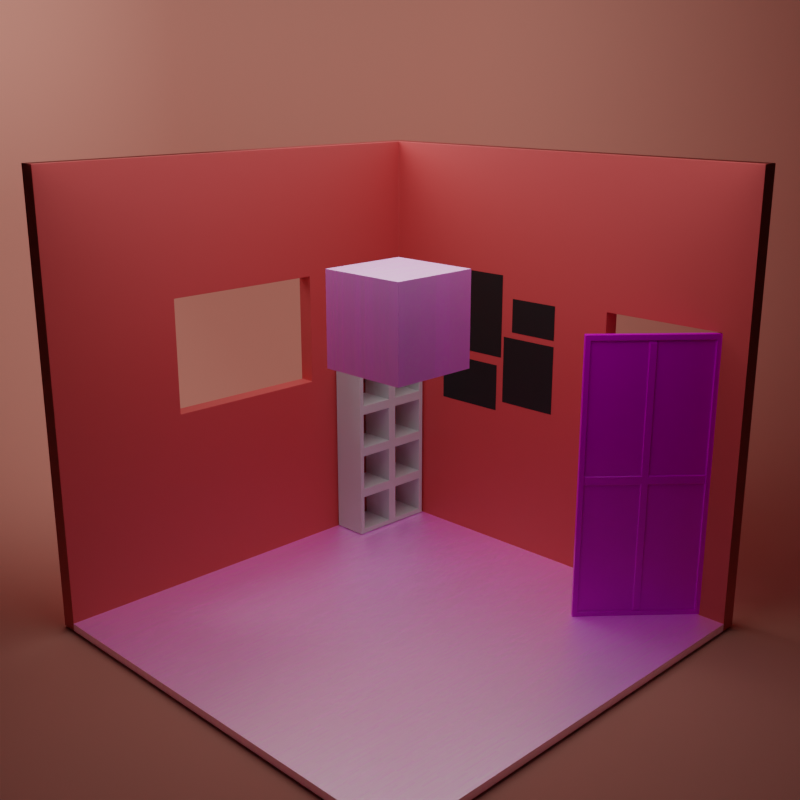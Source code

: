 # Source: quantum_room2.blend  (saved by Blender 4.5.87; exported with 4.5.12 LTS)
import bpy
from mathutils import Matrix  # noqa: F401  (used for matrix-valued properties, if any)

bpy.ops.wm.read_factory_settings(use_empty=True)
scene = bpy.context.scene
scene.name = 'Empty'

# ---- collections
col_main_scene = bpy.data.collections.new('main scene'); scene.collection.children.link(col_main_scene)
col_quantum_room = bpy.data.collections.new('quantum room'); scene.collection.children.link(col_quantum_room)
col_lca = bpy.data.collections.new('LCA'); scene.collection.children.link(col_lca)

# ---- images (referenced by path relative to the original .blend; pixels are not part of the script)
import os
ASSET_DIR = os.environ.get("B2B_ASSET_DIR", "")  # directory of the original .blend (textures are referenced by path, not embedded)
HERE = os.path.dirname(os.path.abspath(__file__))  # packed textures are extracted next to this script under _unpacked/

def load_image(name, relpath, width, height, colorspace="sRGB"):
    """Load a texture the original file referenced (path relative to the .blend, or extracted next to this script)."""
    p = next((c for c in (os.path.join(HERE, relpath), os.path.join(ASSET_DIR, relpath)) if relpath and os.path.exists(c)), "")
    if p:
        img = bpy.data.images.load(p, check_existing=True)
        img.name = name
    else:  # same state as the original file: an image datablock whose file is absent (Cycles renders it pink)
        img = bpy.data.images.new(name, width, height)
        img.source = "FILE"
        img.filepath = "//" + (relpath or name)
    img.colorspace_settings.name = colorspace
    return img
img_uv_grid_helper_001 = load_image('uv grid helper.001', '', 4096, 4096, 'sRGB')
img_texturesettwo = load_image('TextureSetTwo', 'TextureSetTwo.hdr', 1024, 1024, 'Linear Rec.709')

# ---- materials (node trees are filled in below, after node groups)
mat_backlight = bpy.data.materials.new('backlight')
mat_woodoor = bpy.data.materials.new('woodoor')
mat_material_001 = bpy.data.materials.new('Material.001')
mat_material = bpy.data.materials.new('Material')
mat_wood = bpy.data.materials.new('wood')

# ---- node groups
ng_auto_smooth = bpy.data.node_groups.new('Auto Smooth', 'GeometryNodeTree')
_s = ng_auto_smooth.interface.new_socket(name='Geometry', in_out='OUTPUT', socket_type='NodeSocketGeometry')
_s = ng_auto_smooth.interface.new_socket(name='Geometry', in_out='INPUT', socket_type='NodeSocketGeometry')
_s = ng_auto_smooth.interface.new_socket(name='Angle', in_out='INPUT', socket_type='NodeSocketFloat')
_s.subtype = 'ANGLE'
_s.min_value = 0.0
_s.max_value = 3.142
ng_auto_smooth.is_modifier = True
_N = ng_auto_smooth.nodes; _L = ng_auto_smooth.links
n0 = _N.new('NodeGroupOutput'); n0.name = 'Group Output'; n0.location = (480, -100)
n1 = _N.new('NodeGroupInput'); n1.name = 'Group Input'; n1.location = (-420, -300)
n2 = _N.new('NodeGroupInput'); n2.name = 'Group Input.001'; n2.location = (-60, -100)
n3 = _N.new('GeometryNodeSetShadeSmooth'); n3.name = 'Set Shade Smooth'; n3.location = (120, -100)
n3.domain = 'EDGE'
n4 = _N.new('GeometryNodeSetShadeSmooth'); n4.name = 'Set Shade Smooth.001'; n4.location = (300, -100)
n5 = _N.new('GeometryNodeInputMeshEdgeAngle'); n5.name = 'Edge Angle'; n5.location = (-420, -220)
n6 = _N.new('GeometryNodeInputEdgeSmooth'); n6.name = 'Is Edge Smooth'; n6.location = (-60, -160)
n7 = _N.new('GeometryNodeInputShadeSmooth'); n7.name = 'Is Face Smooth'; n7.location = (-240, -340)
n8 = _N.new('FunctionNodeBooleanMath'); n8.name = 'Boolean Math'; n8.location = (-60, -220)
n9 = _N.new('FunctionNodeCompare'); n9.name = 'Compare'; n9.location = (-240, -180)
n9.operation = 'LESS_EQUAL'
_L.new(n5.outputs[0], n9.inputs[0])
_L.new(n4.outputs[0], n0.inputs[0])
_L.new(n1.outputs[1], n9.inputs[1])
_L.new(n9.outputs[0], n8.inputs[0])
_L.new(n7.outputs[0], n8.inputs[1])
_L.new(n2.outputs[0], n3.inputs[0])
_L.new(n6.outputs[0], n3.inputs[1])
_L.new(n3.outputs[0], n4.inputs[0])
_L.new(n8.outputs[0], n3.inputs[2])
n0.is_active_output = True

# ---- material node trees
mat_backlight.use_nodes = True; mat_backlight.node_tree.nodes.clear()
_N = mat_backlight.node_tree.nodes; _L = mat_backlight.node_tree.links
n0 = _N.new('ShaderNodeBsdfPrincipled'); n0.name = 'Principled BSDF'; n0.location = (10, 300)
n0.inputs[0].default_value = (0.8037, 0.3248, 0.2549, 1.0)
n0.inputs[2].default_value = 1.0
n0.inputs[3].default_value = 1.45
n1 = _N.new('ShaderNodeOutputMaterial'); n1.name = 'Material Output'; n1.location = (300, 300)
_L.new(n0.outputs[0], n1.inputs[0])
n1.is_active_output = True
mat_woodoor.use_nodes = True; mat_woodoor.node_tree.nodes.clear()
_N = mat_woodoor.node_tree.nodes; _L = mat_woodoor.node_tree.links
n0 = _N.new('ShaderNodeTexCoord'); n0.name = 'Texture Coordinate.001'; n0.location = (-292, -316)
n1 = _N.new('ShaderNodeTexCoord'); n1.name = 'Texture Coordinate.002'; n1.location = (-292, -316)
n2 = _N.new('ShaderNodeTexNoise'); n2.name = 'Noise Texture'; n2.location = (193, -117)
n2.inputs[2].default_value = 41.2
n2.inputs[4].default_value = 1.0
n2.inputs[5].default_value = 4.1
n2.inputs[8].default_value = 2.3
n3 = _N.new('ShaderNodeTexNoise'); n3.name = 'Noise Texture.001'; n3.location = (186, -388)
n3.width = 146
n3.inputs[2].default_value = 11.8
n4 = _N.new('ShaderNodeTexVoronoi'); n4.name = 'Voronoi Texture'; n4.location = (412, -381)
n4.inputs[2].default_value = 8.5
n5 = _N.new('ShaderNodeValToRGB'); n5.name = 'Color Ramp.001'; n5.location = (411, -81)
while len(n5.color_ramp.elements) > 1: n5.color_ramp.elements.remove(n5.color_ramp.elements[-1])
n5.color_ramp.elements[0].position = 0.6058; n5.color_ramp.elements[0].color = (1.0, 1.0, 1.0, 1.0)
_e = n5.color_ramp.elements.new(0.6598); _e.color = (0.0, 0.0, 0.0, 1.0)
n6 = _N.new('ShaderNodeValToRGB'); n6.name = 'Color Ramp.002'; n6.location = (632, -393)
while len(n6.color_ramp.elements) > 1: n6.color_ramp.elements.remove(n6.color_ramp.elements[-1])
n6.color_ramp.elements[0].position = 0.556; n6.color_ramp.elements[0].color = (0.0, 0.0, 0.0, 1.0)
_e = n6.color_ramp.elements.new(0.5726); _e.color = (1.0, 1.0, 1.0, 1.0)
n7 = _N.new('ShaderNodeOutputMaterial'); n7.name = 'Material Output'; n7.location = (2533, -289)
n8 = _N.new('ShaderNodeMix'); n8.name = 'Mix.002'; n8.location = (1386, -298)
n8.data_type = 'RGBA'
n8.inputs[6].default_value = (0.05088, 0.00976, 0.0, 1.0)
n9 = _N.new('ShaderNodeMix'); n9.name = 'Mix.001'; n9.location = (935, -193)
n9.data_type = 'RGBA'
n9.inputs[7].default_value = (1.0, 1.0, 1.0, 1.0)
n10 = _N.new('ShaderNodeMix'); n10.name = 'Mix.003'; n10.location = (1386, -298)
n10.data_type = 'RGBA'
n10.inputs[6].default_value = (0.05088, 0.00976, 0.0, 1.0)
n11 = _N.new('ShaderNodeValToRGB'); n11.name = 'Color Ramp.004'; n11.location = (1626, -402)
while len(n11.color_ramp.elements) > 1: n11.color_ramp.elements.remove(n11.color_ramp.elements[-1])
n11.color_ramp.elements[0].position = 0.0; n11.color_ramp.elements[0].color = (0.07167, 0.07167, 0.07167, 1.0)
_e = n11.color_ramp.elements.new(1.0); _e.color = (1.0, 1.0, 1.0, 1.0)
n12 = _N.new('ShaderNodeMapping'); n12.name = 'Mapping.001'; n12.location = (-40, -332)
n12.inputs[3].default_value = (1.0, 10.0, 1.0)
n13 = _N.new('ShaderNodeBsdfPrincipled'); n13.name = 'Principled BSDF'; n13.location = (2048, -243)
n13.inputs[3].default_value = 1.45
n14 = _N.new('ShaderNodeTexNoise'); n14.name = 'Noise Texture.002'; n14.location = (242, -710)
n14.inputs[2].default_value = 64.4
n14.inputs[3].default_value = 15.0
n14.inputs[4].default_value = 0.8244
n14.inputs[5].default_value = 0.5
n14.inputs[8].default_value = 3.9
n15 = _N.new('ShaderNodeValToRGB'); n15.name = 'Color Ramp.003'; n15.location = (839, -738)
n15.color_ramp.interpolation = 'B_SPLINE'
while len(n15.color_ramp.elements) > 1: n15.color_ramp.elements.remove(n15.color_ramp.elements[-1])
n15.color_ramp.elements[0].position = 0.0; n15.color_ramp.elements[0].color = (0.0, 0.0, 0.0, 1.0)
_e = n15.color_ramp.elements.new(0.4191); _e.color = (0.2173, 0.05886, 0.0164, 1.0)
_e = n15.color_ramp.elements.new(0.8465); _e.color = (0.4222, 0.2937, 0.1711, 1.0)
_e = n15.color_ramp.elements.new(0.9461); _e.color = (0.874, 0.5868, 0.3812, 1.0)
n16 = _N.new('ShaderNodeTexImage'); n16.name = 'Image Texture'; n16.location = (1141, 11)
n16.image = img_uv_grid_helper_001
n17 = _N.new('ShaderNodeTexImage'); n17.name = 'Image Texture.002'; n17.location = (1496, 63)
n17.image = img_texturesettwo
_L.new(n1.outputs[0], n12.inputs[0])
_L.new(n12.outputs[0], n2.inputs[0])
_L.new(n12.outputs[0], n3.inputs[0])
_L.new(n2.outputs[0], n5.inputs[0])
_L.new(n4.outputs[1], n6.inputs[0])
_L.new(n3.outputs[0], n4.inputs[0])
_L.new(n5.outputs[0], n9.inputs[0])
_L.new(n6.outputs[0], n9.inputs[6])
_L.new(n9.outputs[2], n8.inputs[0])
_L.new(n15.outputs[0], n8.inputs[7])
_L.new(n9.outputs[2], n10.inputs[0])
_L.new(n15.outputs[0], n10.inputs[7])
_L.new(n10.outputs[2], n11.inputs[0])
_L.new(n11.outputs[0], n13.inputs[2])
_L.new(n12.outputs[0], n14.inputs[0])
_L.new(n13.outputs[0], n7.inputs[0])
_L.new(n14.outputs[0], n15.inputs[0])
_L.new(n17.outputs[0], n13.inputs[0])
n7.is_active_output = True
mat_material_001.use_nodes = True; mat_material_001.node_tree.nodes.clear()
_N = mat_material_001.node_tree.nodes; _L = mat_material_001.node_tree.links
n0 = _N.new('ShaderNodeBsdfPrincipled'); n0.name = 'Principled BSDF'; n0.location = (10, 300)
n0.inputs[0].default_value = (0.01135, 0.01135, 0.01135, 1.0)
n0.inputs[3].default_value = 1.45
n1 = _N.new('ShaderNodeOutputMaterial'); n1.name = 'Material Output'; n1.location = (300, 300)
_L.new(n0.outputs[0], n1.inputs[0])
n1.is_active_output = True
mat_material.use_nodes = True; mat_material.node_tree.nodes.clear()
_N = mat_material.node_tree.nodes; _L = mat_material.node_tree.links
n0 = _N.new('ShaderNodeBsdfPrincipled'); n0.name = 'Principled BSDF'; n0.location = (10, 300)
n0.inputs[0].default_value = (0.8035, 0.09406, 0.08595, 1.0)
n0.inputs[3].default_value = 1.45
n1 = _N.new('ShaderNodeOutputMaterial'); n1.name = 'Material Output'; n1.location = (300, 300)
_L.new(n0.outputs[0], n1.inputs[0])
n1.is_active_output = True
mat_wood.use_nodes = True; mat_wood.node_tree.nodes.clear()
_N = mat_wood.node_tree.nodes; _L = mat_wood.node_tree.links
n0 = _N.new('ShaderNodeTexCoord'); n0.name = 'Texture Coordinate.001'; n0.location = (-292, -316)
n1 = _N.new('ShaderNodeTexCoord'); n1.name = 'Texture Coordinate.003'; n1.location = (-336, -993)
n2 = _N.new('ShaderNodeTexCoord'); n2.name = 'Texture Coordinate.004'; n2.location = (-336, -993)
n3 = _N.new('ShaderNodeTexCoord'); n3.name = 'Texture Coordinate.002'; n3.location = (-292, -316)
n4 = _N.new('ShaderNodeTexNoise'); n4.name = 'Noise Texture'; n4.location = (193, -117)
n4.inputs[2].default_value = 41.2
n4.inputs[4].default_value = 1.0
n4.inputs[5].default_value = 4.1
n4.inputs[8].default_value = 2.3
n5 = _N.new('ShaderNodeTexNoise'); n5.name = 'Noise Texture.001'; n5.location = (186, -388)
n5.width = 146
n5.inputs[2].default_value = 11.8
n6 = _N.new('ShaderNodeTexVoronoi'); n6.name = 'Voronoi Texture'; n6.location = (412, -381)
n6.inputs[2].default_value = 8.5
n7 = _N.new('ShaderNodeValToRGB'); n7.name = 'Color Ramp.001'; n7.location = (411, -81)
while len(n7.color_ramp.elements) > 1: n7.color_ramp.elements.remove(n7.color_ramp.elements[-1])
n7.color_ramp.elements[0].position = 0.6058; n7.color_ramp.elements[0].color = (1.0, 1.0, 1.0, 1.0)
_e = n7.color_ramp.elements.new(0.6598); _e.color = (0.0, 0.0, 0.0, 1.0)
n8 = _N.new('ShaderNodeValToRGB'); n8.name = 'Color Ramp.002'; n8.location = (632, -393)
while len(n8.color_ramp.elements) > 1: n8.color_ramp.elements.remove(n8.color_ramp.elements[-1])
n8.color_ramp.elements[0].position = 0.556; n8.color_ramp.elements[0].color = (0.0, 0.0, 0.0, 1.0)
_e = n8.color_ramp.elements.new(0.5726); _e.color = (1.0, 1.0, 1.0, 1.0)
n9 = _N.new('ShaderNodeOutputMaterial'); n9.name = 'Material Output'; n9.location = (2533, -289)
n10 = _N.new('ShaderNodeBump'); n10.name = 'Bump.001'; n10.location = (1816, -887)
n10.inputs[0].default_value = 0.07634
n10.inputs[1].default_value = 1.0
n10.inputs[2].default_value = 1.0
n11 = _N.new('ShaderNodeMix'); n11.name = 'Mix.002'; n11.location = (1386, -298)
n11.data_type = 'RGBA'
n11.inputs[6].default_value = (0.05088, 0.00976, 0.0, 1.0)
n12 = _N.new('ShaderNodeValToRGB'); n12.name = 'Color Ramp'; n12.location = (1555, -665)
while len(n12.color_ramp.elements) > 1: n12.color_ramp.elements.remove(n12.color_ramp.elements[-1])
n12.color_ramp.elements[0].position = 0.112; n12.color_ramp.elements[0].color = (0.0, 0.0, 0.0, 1.0)
_e = n12.color_ramp.elements.new(0.1494); _e.color = (1.0, 1.0, 1.0, 1.0)
n13 = _N.new('ShaderNodeMix'); n13.name = 'Mix.001'; n13.location = (935, -193)
n13.data_type = 'RGBA'
n13.inputs[7].default_value = (1.0, 1.0, 1.0, 1.0)
n14 = _N.new('ShaderNodeMix'); n14.name = 'Mix.003'; n14.location = (1386, -298)
n14.data_type = 'RGBA'
n14.inputs[6].default_value = (0.05088, 0.00976, 0.0, 1.0)
n15 = _N.new('ShaderNodeValToRGB'); n15.name = 'Color Ramp.004'; n15.location = (1626, -402)
while len(n15.color_ramp.elements) > 1: n15.color_ramp.elements.remove(n15.color_ramp.elements[-1])
n15.color_ramp.elements[0].position = 0.0; n15.color_ramp.elements[0].color = (0.07167, 0.07167, 0.07167, 1.0)
_e = n15.color_ramp.elements.new(1.0); _e.color = (1.0, 1.0, 1.0, 1.0)
n16 = _N.new('ShaderNodeMapping'); n16.name = 'Mapping.001'; n16.location = (-40, -332)
n16.inputs[3].default_value = (1.0, 10.0, 1.0)
n17 = _N.new('ShaderNodeMapping'); n17.name = 'Mapping.002'; n17.location = (-105, -984)
n18 = _N.new('ShaderNodeBump'); n18.name = 'Bump'; n18.location = (805, -1112)
n18.inputs[1].default_value = 1.0
n18.inputs[2].default_value = 1.0
n19 = _N.new('ShaderNodeTexBrick'); n19.name = 'Brick Texture'; n19.location = (128, -1016)
n19.offset_frequency = 4
n19.squash_frequency = 5
n19.offset = 0.3803
n19.squash = 1.8
n19.inputs[1].default_value = (0.1425, 0.1425, 0.1425, 1.0)
n19.inputs[2].default_value = (0.2566, 0.2566, 0.2566, 1.0)
n19.inputs[4].default_value = 8.3
n19.inputs[5].default_value = 0.01
n19.inputs[6].default_value = 1.0
n19.inputs[7].default_value = -0.25
n19.inputs[8].default_value = 3.4
n19.inputs[9].default_value = 0.45
n20 = _N.new('ShaderNodeTexNoise'); n20.name = 'Noise Texture.002'; n20.location = (242, -710)
n20.inputs[2].default_value = 7.0
n20.inputs[3].default_value = 15.0
n20.inputs[4].default_value = 0.8244
n20.inputs[5].default_value = 0.5
n20.inputs[8].default_value = 3.9
n21 = _N.new('ShaderNodeMix'); n21.name = 'Mix'; n21.location = (653, -874)
n21.data_type = 'RGBA'
n21.blend_type = 'MULTIPLY'
n21.inputs[0].default_value = 1.0
n22 = _N.new('ShaderNodeBsdfPrincipled'); n22.name = 'Principled BSDF'; n22.location = (2048, -243)
n23 = _N.new('ShaderNodeValToRGB'); n23.name = 'Color Ramp.003'; n23.location = (831, -841)
n23.color_ramp.interpolation = 'B_SPLINE'
while len(n23.color_ramp.elements) > 1: n23.color_ramp.elements.remove(n23.color_ramp.elements[-1])
n23.color_ramp.elements[0].position = 0.0; n23.color_ramp.elements[0].color = (0.0, 0.0, 0.0, 1.0)
_e = n23.color_ramp.elements.new(0.06639); _e.color = (0.2173, 0.05886, 0.0164, 1.0)
_e = n23.color_ramp.elements.new(0.2075); _e.color = (0.4222, 0.2937, 0.1711, 1.0)
_e = n23.color_ramp.elements.new(0.4315); _e.color = (0.874, 0.5868, 0.3812, 1.0)
n24 = _N.new('ShaderNodeTexImage'); n24.name = 'Image Texture'; n24.location = (1762, -52)
n24.image = img_uv_grid_helper_001
n25 = _N.new('ShaderNodeTexImage'); n25.name = 'Image Texture.001'; n25.location = (1628, 272)
n25.image = img_texturesettwo
_L.new(n3.outputs[0], n16.inputs[0])
_L.new(n17.outputs[0], n19.inputs[0])
_L.new(n16.outputs[0], n4.inputs[0])
_L.new(n16.outputs[0], n5.inputs[0])
_L.new(n19.outputs[0], n21.inputs[7])
_L.new(n19.outputs[0], n18.inputs[3])
_L.new(n4.outputs[0], n7.inputs[0])
_L.new(n6.outputs[1], n8.inputs[0])
_L.new(n5.outputs[0], n6.inputs[0])
_L.new(n7.outputs[0], n13.inputs[0])
_L.new(n8.outputs[0], n13.inputs[6])
_L.new(n13.outputs[2], n11.inputs[0])
_L.new(n21.outputs[2], n23.inputs[0])
_L.new(n23.outputs[0], n11.inputs[7])
_L.new(n10.outputs[0], n22.inputs[23])
_L.new(n18.outputs[0], n10.inputs[4])
_L.new(n14.outputs[2], n12.inputs[0])
_L.new(n12.outputs[0], n10.inputs[3])
_L.new(n2.outputs[3], n17.inputs[0])
_L.new(n13.outputs[2], n14.inputs[0])
_L.new(n23.outputs[0], n14.inputs[7])
_L.new(n14.outputs[2], n15.inputs[0])
_L.new(n20.outputs[0], n21.inputs[6])
_L.new(n16.outputs[0], n20.inputs[0])
_L.new(n22.outputs[0], n9.inputs[0])
_L.new(n15.outputs[0], n22.inputs[3])
_L.new(n25.outputs[0], n22.inputs[0])
n9.is_active_output = True

# ---- cameras
cam_camera = bpy.data.cameras.new('Camera')
cam_camera.ortho_scale = 14.7

# ---- lights
light_point_001 = bpy.data.lights.new('Point.001', 'AREA')
light_point_001.transmission_factor = 0.0
light_point_001.energy = 1000.0
light_point_001.shadow_maximum_resolution = 0.006
light_point_001.use_absolute_resolution = True
light_point_001.size = 9.94
light_point = bpy.data.lights.new('Point', 'AREA')
light_point.transmission_factor = 0.0
light_point.energy = 250.0
light_point.shadow_maximum_resolution = 0.006
light_point.use_absolute_resolution = True
light_point.size = 9.94

# ---- meshes
me_plane_004 = bpy.data.meshes.new('Plane.004')
me_plane_004.from_pydata([(1.0, 1.0, 0.0), (1.0, -1.0, 1.213), (-1.0, 1.0, 1.213), (-1.0, -0.5454, 0.4546), (-0.5454, -1.0, 0.4546), (-0.5454, -0.5454, 0.0), (-0.9913, -0.6341, 0.4546), (-0.9654, -0.7194, 0.4546), (-0.9234, -0.798, 0.4546), (-0.8668, -0.8668, 0.4546), (-0.9913, -0.5454, 0.3659), (-0.981, -0.6379, 0.3632), (-0.9533, -0.7239, 0.3631), (-0.9121, -0.7983, 0.3639), (-0.8606, -0.8603, 0.3643), (-0.9654, -0.5454, 0.2806), (-0.9532, -0.638, 0.2763), (-0.9256, -0.7218, 0.2786), (-0.8885, -0.79, 0.2839), (-0.8442, -0.8442, 0.287), (-0.9234, -0.5454, 0.202), (-0.9117, -0.6367, 0.2013), (-0.8883, -0.7163, 0.21), (-0.8597, -0.7777, 0.2223), (-0.8244, -0.8244, 0.2289), (-0.8079, -0.8079, 0.1921), (-0.5454, -0.9913, 0.3659), (-0.5454, -0.9654, 0.2806), (-0.5454, -0.9234, 0.202), (-0.5454, -0.8668, 0.1332), (-0.6341, -0.9913, 0.4546), (-0.6368, -0.981, 0.3621), (-0.6369, -0.9533, 0.2761), (-0.6361, -0.9121, 0.2017), (-0.6357, -0.8606, 0.1397), (-0.7194, -0.9654, 0.4546), (-0.7237, -0.9532, 0.362), (-0.7214, -0.9256, 0.2782), (-0.7161, -0.8885, 0.21), (-0.713, -0.8442, 0.1558), (-0.798, -0.9234, 0.4546), (-0.7987, -0.9117, 0.3633), (-0.79, -0.8883, 0.2837), (-0.7777, -0.8597, 0.2223), (-0.7711, -0.8244, 0.1756), (-0.6341, -0.5454, 0.008735), (-0.7194, -0.5454, 0.0346), (-0.798, -0.5454, 0.07661), (-0.8668, -0.5454, 0.1332), (-0.5454, -0.6341, 0.008735), (-0.6379, -0.6368, 0.01901), (-0.7239, -0.6369, 0.04667), (-0.7983, -0.6361, 0.08788), (-0.8603, -0.6357, 0.1394), (-0.5454, -0.7194, 0.0346), (-0.638, -0.7237, 0.04679), (-0.7218, -0.7214, 0.07438), (-0.79, -0.7161, 0.1115), (-0.8442, -0.713, 0.1558), (-0.5454, -0.798, 0.07661), (-0.6367, -0.7987, 0.08832), (-0.7163, -0.79, 0.1117), (-0.7777, -0.7777, 0.1403), (-0.8244, -0.7711, 0.1756), (1.0, -0.5454, 0.0), (1.0, -1.0, 0.4546), (1.0, -0.6341, 0.008735), (1.0, -0.7194, 0.0346), (1.0, -0.798, 0.07661), (1.0, -0.8668, 0.1332), (1.0, -0.9234, 0.202), (1.0, -0.9654, 0.2806), (1.0, -0.9913, 0.3659), (-1.0, 1.0, 0.4546), (-0.5454, 1.0, 0.0), (-0.9913, 1.0, 0.3659), (-0.9654, 1.0, 0.2806), (-0.9234, 1.0, 0.202), (-0.8668, 1.0, 0.1332), (-0.798, 1.0, 0.07661), (-0.7194, 1.0, 0.0346), (-0.6341, 1.0, 0.008735), (-0.5454, -1.0, 1.213), (-1.0, -0.5454, 1.213), (-0.6341, -0.9913, 1.213), (-0.7194, -0.9654, 1.213), (-0.798, -0.9234, 1.213), (-0.8668, -0.8668, 1.213), (-0.9234, -0.798, 1.213), (-0.9654, -0.7194, 1.213), (-0.9913, -0.6341, 1.213)], [], [(65, 4, 82, 1), (5, 64, 0, 74), (3, 6, 11, 10), (6, 7, 12, 11), (7, 8, 13, 12), (8, 9, 14, 13), (10, 11, 16, 15), (11, 12, 17, 16), (12, 13, 18, 17), (13, 14, 19, 18), (15, 16, 21, 20), (16, 17, 22, 21), (17, 18, 23, 22), (18, 19, 24, 23), (20, 21, 53, 48), (21, 22, 58, 53), (22, 23, 63, 58), (23, 24, 25, 63), (4, 26, 31, 30), (26, 27, 32, 31), (27, 28, 33, 32), (28, 29, 34, 33), (30, 31, 36, 35), (31, 32, 37, 36), (32, 33, 38, 37), (33, 34, 39, 38), (35, 36, 41, 40), (36, 37, 42, 41), (37, 38, 43, 42), (38, 39, 44, 43), (40, 41, 14, 9), (41, 42, 19, 14), (42, 43, 24, 19), (43, 44, 25, 24), (5, 45, 50, 49), (45, 46, 51, 50), (46, 47, 52, 51), (47, 48, 53, 52), (49, 50, 55, 54), (50, 51, 56, 55), (51, 52, 57, 56), (52, 53, 58, 57), (54, 55, 60, 59), (55, 56, 61, 60), (56, 57, 62, 61), (57, 58, 63, 62), (59, 60, 34, 29), (60, 61, 39, 34), (61, 62, 44, 39), (62, 63, 25, 44), (73, 3, 10, 75), (75, 10, 15, 76), (76, 15, 20, 77), (77, 20, 48, 78), (78, 48, 47, 79), (79, 47, 46, 80), (80, 46, 45, 81), (81, 45, 5, 74), (4, 65, 72, 26), (26, 72, 71, 27), (27, 71, 70, 28), (28, 70, 69, 29), (29, 69, 68, 59), (59, 68, 67, 54), (54, 67, 66, 49), (49, 66, 64, 5), (3, 83, 90, 6), (6, 90, 89, 7), (7, 89, 88, 8), (8, 88, 87, 9), (9, 87, 86, 40), (40, 86, 85, 35), (35, 85, 84, 30), (30, 84, 82, 4), (3, 73, 2, 83)])
me_plane_004.polygons.foreach_set('use_smooth', [True] * 75)
_uv = me_plane_004.uv_layers.new(name='UVMap')
_uv.uv.foreach_set('vector', [1.0, 0.0, 0.2273, 0.0, 0.2273, 0.0, 1.0, 0.0, 0.2273, 0.2273, 1.0, 0.2273, 1.0, 1.0, 0.2273, 1.0, 0.0, 0.2273, 0.0, 0.183, 0.0, 0.181, 0.0, 0.2273, 0.0, 0.183, 0.0, 0.1403, 0.0, 0.138, 0.0, 0.181, 0.0, 0.1403, 0.0, 0.101, 0.0, 0.1009, 0.0, 0.138, 0.0, 0.101, 0.0, 0.0, 0.0, 0.0, 0.0, 0.1009, 0.0, 0.2273, 0.0, 0.181, 0.0, 0.181, 0.0, 0.2273, 0.0, 0.181, 0.0, 0.138, 0.0, 0.1391, 0.0, 0.181, 0.0, 0.138, 0.0, 0.1009, 0.0, 0.105, 0.0, 0.1391, 0.0, 0.1009, 0.0, 0.0, 0.0, 0.0, 0.0, 0.105, 0.0, 0.2273, 0.0, 0.181, 0.0, 0.1817, 0.0, 0.2273, 0.0, 0.181, 0.0, 0.1391, 0.0, 0.1418, 0.0, 0.1817, 0.0, 0.1391, 0.0, 0.105, 0.0, 0.1112, 0.0, 0.1418, 0.0, 0.105, 0.0, 0.0, 0.0, 0.0, 0.0, 0.1112, 0.0, 0.2273, 0.0, 0.1817, 0.0, 0.1822, 0.0, 0.2273, 0.0, 0.1817, 0.0, 0.1418, 0.0, 0.1435, 0.0, 0.1822, 0.0, 0.1418, 0.0, 0.1112, 0.0, 0.1145, 0.0, 0.1435, 0.0, 0.1112, 0.0, 0.0, 0.03202, 0.03202, 0.0, 0.1145, 0.2273, 0.0, 0.2273, 0.0, 0.1816, 0.0, 0.183, 0.0, 0.2273, 0.0, 0.2273, 0.0, 0.1815, 0.0, 0.1816, 0.0, 0.2273, 0.0, 0.2273, 0.0, 0.1819, 0.0, 0.1815, 0.0, 0.2273, 0.0, 0.2273, 0.0, 0.1822, 0.0, 0.1819, 0.0, 0.183, 0.0, 0.1816, 0.0, 0.1382, 0.0, 0.1403, 0.0, 0.1816, 0.0, 0.1815, 0.0, 0.1393, 0.0, 0.1382, 0.0, 0.1815, 0.0, 0.1819, 0.0, 0.142, 0.0, 0.1393, 0.0, 0.1819, 0.0, 0.1822, 0.0, 0.1435, 0.0, 0.142, 0.0, 0.1403, 0.0, 0.1382, 0.0, 0.1006, 0.0, 0.101, 0.0, 0.1382, 0.0, 0.1393, 0.0, 0.105, 0.0, 0.1006, 0.0, 0.1393, 0.0, 0.142, 0.0, 0.1112, 0.0, 0.105, 0.0, 0.142, 0.0, 0.1435, 0.0, 0.1145, 0.0, 0.1112, 0.0, 0.101, 0.0, 0.1006, 0.0, 0.0, 0.0, 0.0, 0.0, 0.1006, 0.0, 0.105, 0.0, 0.0, 0.0, 0.0, 0.0, 0.105, 0.0, 0.1112, 0.0, 0.0, 0.0, 0.0, 0.0, 0.1112, 0.0, 0.1145, 0.0, 0.03202, 0.03202, 0.0, 0.0, 0.2273, 0.2273, 0.183, 0.2273, 0.181, 0.1816, 0.2273, 0.183, 0.183, 0.2273, 0.1403, 0.2273, 0.138, 0.1815, 0.181, 0.1816, 0.1403, 0.2273, 0.101, 0.2273, 0.1009, 0.1819, 0.138, 0.1815, 0.101, 0.2273, 0.0, 0.2273, 0.0, 0.1822, 0.1009, 0.1819, 0.2273, 0.183, 0.181, 0.1816, 0.181, 0.1382, 0.2273, 0.1403, 0.181, 0.1816, 0.138, 0.1815, 0.1391, 0.1393, 0.181, 0.1382, 0.138, 0.1815, 0.1009, 0.1819, 0.105, 0.142, 0.1391, 0.1393, 0.1009, 0.1819, 0.0, 0.1822, 0.0, 0.1435, 0.105, 0.142, 0.2273, 0.1403, 0.181, 0.1382, 0.1817, 0.1006, 0.2273, 0.101, 0.181, 0.1382, 0.1391, 0.1393, 0.1418, 0.105, 0.1817, 0.1006, 0.1391, 0.1393, 0.105, 0.142, 0.1112, 0.1112, 0.1418, 0.105, 0.105, 0.142, 0.0, 0.1435, 0.0, 0.1145, 0.1112, 0.1112, 0.2273, 0.101, 0.1817, 0.1006, 0.1822, 0.0, 0.2273, 0.0, 0.1817, 0.1006, 0.1418, 0.105, 0.1435, 0.0, 0.1822, 0.0, 0.1418, 0.105, 0.1112, 0.1112, 0.1145, 0.0, 0.1435, 0.0, 0.1112, 0.1112, 0.0, 0.1145, 0.03202, 0.03202, 0.1145, 0.0, 0.0, 1.0, 0.0, 0.2273, 0.0, 0.2273, 0.0, 1.0, 0.0, 1.0, 0.0, 0.2273, 0.0, 0.2273, 0.0, 1.0, 0.0, 1.0, 0.0, 0.2273, 0.0, 0.2273, 0.0, 1.0, 0.0, 1.0, 0.0, 0.2273, 0.0, 0.2273, 0.0, 1.0, 0.0, 1.0, 0.0, 0.2273, 0.101, 0.2273, 0.101, 1.0, 0.101, 1.0, 0.101, 0.2273, 0.1403, 0.2273, 0.1403, 1.0, 0.1403, 1.0, 0.1403, 0.2273, 0.183, 0.2273, 0.183, 1.0, 0.183, 1.0, 0.183, 0.2273, 0.2273, 0.2273, 0.2273, 1.0, 0.2273, 0.0, 1.0, 0.0, 1.0, 0.0, 0.2273, 0.0, 0.2273, 0.0, 1.0, 0.0, 1.0, 0.0, 0.2273, 0.0, 0.2273, 0.0, 1.0, 0.0, 1.0, 0.0, 0.2273, 0.0, 0.2273, 0.0, 1.0, 0.0, 1.0, 0.0, 0.2273, 0.0, 0.2273, 0.0, 1.0, 0.0, 1.0, 0.101, 0.2273, 0.101, 0.2273, 0.101, 1.0, 0.101, 1.0, 0.1403, 0.2273, 0.1403, 0.2273, 0.1403, 1.0, 0.1403, 1.0, 0.183, 0.2273, 0.183, 0.2273, 0.183, 1.0, 0.183, 1.0, 0.2273, 0.2273, 0.2273, 0.0, 0.2273, 0.0, 0.2273, 0.0, 0.183, 0.0, 0.183, 0.0, 0.183, 0.0, 0.183, 0.0, 0.1403, 0.0, 0.1403, 0.0, 0.1403, 0.0, 0.1403, 0.0, 0.101, 0.0, 0.101, 0.0, 0.101, 0.0, 0.101, 0.0, 0.0, 0.0, 0.0, 0.0, 0.0, 0.0, 0.0, 0.101, 0.0, 0.101, 0.0, 0.101, 0.0, 0.101, 0.0, 0.1403, 0.0, 0.1403, 0.0, 0.1403, 0.0, 0.1403, 0.0, 0.183, 0.0, 0.183, 0.0, 0.183, 0.0, 0.183, 0.0, 0.2273, 0.0, 0.2273, 0.0, 0.0, 0.2273, 0.0, 1.0, 0.0, 1.0, 0.0, 0.2273])
me_plane_004.materials.append(mat_backlight)
me_plane_004.update()
me_cube_001 = bpy.data.meshes.new('Cube.001')
me_cube_001.from_pydata([(-0.06246, -1.402, -3.133), (-0.06246, -1.402, 3.133), (-0.06246, 1.402, -3.133), (-0.06246, 1.402, 3.133), (0.02609, -1.286, -3.011), (0.02609, -1.286, 3.011), (0.02609, 1.286, -3.011), (0.02609, 1.286, 3.011), (0.06246, 1.402, 3.133), (0.06246, 1.402, -3.133), (0.06246, -1.402, -3.133), (0.06246, -1.402, 3.133), (0.06246, 1.286, 3.011), (0.06246, 1.286, -3.011), (0.06246, -1.286, -3.011), (0.06246, -1.286, 3.011), (0.04952, 0.07655, -2.941), (0.04952, -0.07655, -2.941), (0.04952, -0.07655, 2.941), (0.04952, 0.07655, 2.941), (0.04952, 1.256, 0.08942), (0.04952, 1.256, -0.08942), (0.04952, -1.256, -0.08942), (0.04952, -1.256, 0.08942), (0.02609, 0.07837, -0.09154), (0.02609, 0.07837, 0.09154), (0.02609, -0.07837, 0.09154), (0.02609, -0.07837, -0.09154), (0.02609, -0.07837, -3.011), (0.02609, 0.07837, -3.011), (0.02609, 0.07837, 3.011), (0.02609, -0.07837, 3.011), (0.02609, 1.286, -0.09154), (0.02609, 1.286, 0.09154), (0.04952, 0.07655, 0.08942), (0.04952, 0.07655, -0.08942), (0.04952, -0.07655, 0.08942), (0.02609, -1.286, 0.09154), (0.02609, -1.286, -0.09154), (0.04952, -0.07655, -0.08942)], [], [(0, 1, 3, 2), (2, 3, 8, 9), (10, 11, 1, 0), (2, 9, 10, 0), (8, 3, 1, 11), (12, 13, 9, 8), (13, 14, 10, 9), (15, 12, 8, 11), (14, 15, 11, 10), (33, 7, 30, 25), (18, 36, 34, 19), (4, 38, 37, 5, 15, 14), (26, 31, 5, 37), (5, 31, 30, 7, 12, 15), (6, 29, 28, 4, 14, 13), (28, 27, 38, 4), (39, 17, 16, 35), (7, 33, 32, 6, 13, 12), (34, 36, 39, 35), (20, 34, 35, 21), (36, 23, 22, 39), (6, 32, 24, 29), (16, 17, 28, 29), (18, 19, 30, 31), (20, 21, 32, 33), (34, 20, 33, 25), (21, 35, 24, 32), (23, 36, 26, 37), (22, 23, 37, 38), (39, 22, 38, 27), (35, 16, 29, 24), (19, 34, 25, 30), (36, 18, 31, 26), (17, 39, 27, 28)])
_uv = me_cube_001.uv_layers.new(name='UVMap')
_uv.uv.foreach_set('vector', [0.1669, 0.3455, 0.1669, 5.516e-05, 0.3214, 5.518e-05, 0.3214, 0.3455, 0.00694, 0.5, 0.00694, 0.8454, 5.52e-05, 0.8454, 5.527e-05, 0.5, 5.532e-05, 0.3455, 5.542e-05, 5.517e-05, 0.006941, 5.527e-05, 0.006941, 0.3455, 0.00694, 0.5, 5.527e-05, 0.5, 5.532e-05, 0.3455, 0.006941, 0.3455, 5.52e-05, 0.8454, 0.00694, 0.8454, 0.00694, 0.9999, 5.515e-05, 0.9999, 0.1602, 0.3462, 0.1602, 0.007055, 0.1668, 5.515e-05, 0.1668, 0.3532, 0.1602, 0.007055, 0.01361, 0.007409, 0.007051, 0.0004799, 0.1668, 5.515e-05, 0.0136, 0.3461, 0.1602, 0.3462, 0.1668, 0.3532, 0.007051, 0.353, 0.01361, 0.007409, 0.0136, 0.3461, 0.007051, 0.353, 0.007051, 0.0004799, 0.1588, 0.1821, 0.159, 0.345, 0.0915, 0.3447, 0.09176, 0.1823, 0.08273, 0.3407, 0.08275, 0.1816, 0.09114, 0.1816, 0.09093, 0.3407, 0.01478, 0.008558, 0.0151, 0.1713, 0.01518, 0.182, 0.01472, 0.3449, 0.0136, 0.3461, 0.01361, 0.007409, 0.08217, 0.1823, 0.08218, 0.3448, 0.01472, 0.3449, 0.01518, 0.182, 0.01472, 0.3449, 0.08218, 0.3448, 0.0915, 0.3447, 0.159, 0.345, 0.1602, 0.3462, 0.0136, 0.3461, 0.1591, 0.008284, 0.0916, 0.008586, 0.08229, 0.008764, 0.01478, 0.008558, 0.01361, 0.007409, 0.1602, 0.007055, 0.08229, 0.008764, 0.08212, 0.1711, 0.0151, 0.1713, 0.01478, 0.008558, 0.08273, 0.1718, 0.08287, 0.01274, 0.09107, 0.01266, 0.09112, 0.1718, 0.159, 0.345, 0.1588, 0.1821, 0.1587, 0.1714, 0.1591, 0.008284, 0.1602, 0.007055, 0.1602, 0.3462, 0.09114, 0.1816, 0.08275, 0.1816, 0.08273, 0.1718, 0.09112, 0.1718, 0.1569, 0.1815, 0.09114, 0.1816, 0.09112, 0.1718, 0.1568, 0.1719, 0.08275, 0.1816, 0.01707, 0.1815, 0.01703, 0.1719, 0.08273, 0.1718, 0.1591, 0.008284, 0.1587, 0.1714, 0.09169, 0.1711, 0.0916, 0.008586, 0.09107, 0.01266, 0.08287, 0.01274, 0.08229, 0.008764, 0.0916, 0.008586, 0.08273, 0.3407, 0.09093, 0.3407, 0.0915, 0.3447, 0.08218, 0.3448, 0.1569, 0.1815, 0.1568, 0.1719, 0.1587, 0.1714, 0.1588, 0.1821, 0.09114, 0.1816, 0.1569, 0.1815, 0.1588, 0.1821, 0.09176, 0.1823, 0.1568, 0.1719, 0.09112, 0.1718, 0.09169, 0.1711, 0.1587, 0.1714, 0.01707, 0.1815, 0.08275, 0.1816, 0.08217, 0.1823, 0.01518, 0.182, 0.01703, 0.1719, 0.01707, 0.1815, 0.01518, 0.182, 0.0151, 0.1713, 0.08273, 0.1718, 0.01703, 0.1719, 0.0151, 0.1713, 0.08212, 0.1711, 0.09112, 0.1718, 0.09107, 0.01266, 0.0916, 0.008586, 0.09169, 0.1711, 0.09093, 0.3407, 0.09114, 0.1816, 0.09176, 0.1823, 0.0915, 0.3447, 0.08275, 0.1816, 0.08273, 0.3407, 0.08218, 0.3448, 0.08217, 0.1823, 0.08287, 0.01274, 0.08273, 0.1718, 0.08212, 0.1711, 0.08229, 0.008764])
_uv.active_render = True
_uv = me_cube_001.uv_layers.new(name='SimpleBake')
_uv.uv.foreach_set('vector', [0.001492, 0.3555, 0.3131, 0.3555, 0.3131, 0.4949, 0.001492, 0.4949, 0.6817, 0.3312, 0.462, 0.5522, 0.4576, 0.5478, 0.6773, 0.3268, 0.7755, 0.2279, 0.9952, 0.006874, 0.9996, 0.01125, 0.7799, 0.2323, 0.6817, 0.3312, 0.6773, 0.3268, 0.7755, 0.2279, 0.7799, 0.2323, 0.4576, 0.5478, 0.462, 0.5522, 0.3637, 0.6511, 0.3593, 0.6467, 0.4944, 0.314, 0.4944, 0.008032, 0.5003, 0.001717, 0.5003, 0.3203, 0.4944, 0.008032, 0.3621, 0.008351, 0.3562, 0.0021, 0.5003, 0.001717, 0.3621, 0.3139, 0.4944, 0.314, 0.5003, 0.3203, 0.3562, 0.3202, 0.3621, 0.008351, 0.3621, 0.3139, 0.3562, 0.3202, 0.3562, 0.0021, 0.4931, 0.166, 0.4933, 0.3129, 0.4324, 0.3126, 0.4326, 0.1661, 0.4245, 0.309, 0.4245, 0.1655, 0.4321, 0.1655, 0.4319, 0.309, 0.3632, 0.009388, 0.3634, 0.1562, 0.3635, 0.1659, 0.3631, 0.3129, 0.3621, 0.3139, 0.3621, 0.008351, 0.424, 0.1661, 0.424, 0.3127, 0.3631, 0.3129, 0.3635, 0.1659, 0.3631, 0.3129, 0.424, 0.3127, 0.4324, 0.3126, 0.4933, 0.3129, 0.4944, 0.314, 0.3621, 0.3139, 0.4934, 0.00914, 0.4325, 0.009413, 0.4241, 0.009574, 0.3632, 0.009388, 0.3621, 0.008351, 0.4944, 0.008032, 0.4241, 0.009574, 0.4239, 0.1561, 0.3634, 0.1562, 0.3632, 0.009388, 0.4245, 0.1566, 0.4246, 0.01316, 0.432, 0.01309, 0.432, 0.1566, 0.4933, 0.3129, 0.4931, 0.166, 0.493, 0.1563, 0.4934, 0.00914, 0.4944, 0.008032, 0.4944, 0.314, 0.4321, 0.1655, 0.4245, 0.1655, 0.4245, 0.1566, 0.432, 0.1566, 0.4913, 0.1655, 0.4321, 0.1655, 0.432, 0.1566, 0.4913, 0.1568, 0.4245, 0.1655, 0.3652, 0.1654, 0.3652, 0.1567, 0.4245, 0.1566, 0.4934, 0.00914, 0.493, 0.1563, 0.4326, 0.1561, 0.4325, 0.009413, 0.432, 0.01309, 0.4246, 0.01316, 0.4241, 0.009574, 0.4325, 0.009413, 0.4245, 0.309, 0.4319, 0.309, 0.4324, 0.3126, 0.424, 0.3127, 0.4913, 0.1655, 0.4913, 0.1568, 0.493, 0.1563, 0.4931, 0.166, 0.4321, 0.1655, 0.4913, 0.1655, 0.4931, 0.166, 0.4326, 0.1661, 0.4913, 0.1568, 0.432, 0.1566, 0.4326, 0.1561, 0.493, 0.1563, 0.3652, 0.1654, 0.4245, 0.1655, 0.424, 0.1661, 0.3635, 0.1659, 0.3652, 0.1567, 0.3652, 0.1654, 0.3635, 0.1659, 0.3634, 0.1562, 0.4245, 0.1566, 0.3652, 0.1567, 0.3634, 0.1562, 0.4239, 0.1561, 0.432, 0.1566, 0.432, 0.01309, 0.4325, 0.009413, 0.4326, 0.1561, 0.4319, 0.309, 0.4321, 0.1655, 0.4326, 0.1661, 0.4324, 0.3126, 0.4245, 0.1655, 0.4245, 0.309, 0.424, 0.3127, 0.424, 0.1661, 0.4246, 0.01316, 0.4245, 0.1566, 0.4239, 0.1561, 0.4241, 0.009574])
me_cube_001.materials.append(mat_woodoor)
me_cube_001.update()
me_cube_004 = bpy.data.meshes.new('Cube.004')
me_cube_004.from_pydata([(-1.0, -1.4, -3.135), (-1.0, -1.4, 3.135), (-1.0, 1.4, -3.135), (-1.0, 1.4, 3.135), (1.0, -1.4, -3.135), (1.0, -1.4, 3.135), (1.0, 1.4, -3.135), (1.0, 1.4, 3.135)], [], [(0, 1, 3, 2), (2, 3, 7, 6), (6, 7, 5, 4), (4, 5, 1, 0), (2, 6, 4, 0), (7, 3, 1, 5)])
_uv = me_cube_004.uv_layers.new(name='UVMap')
_uv.uv.foreach_set('vector', [0.375, 0.0, 0.625, 0.0, 0.625, 0.25, 0.375, 0.25, 0.375, 0.25, 0.625, 0.25, 0.625, 0.5, 0.375, 0.5, 0.375, 0.5, 0.625, 0.5, 0.625, 0.75, 0.375, 0.75, 0.375, 0.75, 0.625, 0.75, 0.625, 1.0, 0.375, 1.0, 0.125, 0.5, 0.375, 0.5, 0.375, 0.75, 0.125, 0.75, 0.625, 0.5, 0.875, 0.5, 0.875, 0.75, 0.625, 0.75])
me_cube_004.update()
me_cube_006 = bpy.data.meshes.new('Cube.006')
me_cube_006.from_pydata([(-1.914, -1.096, -1.3), (-1.914, -1.096, 1.3), (-1.914, 1.096, -1.3), (-1.914, 1.096, 1.3), (1.914, -1.096, -1.3), (1.914, -1.096, 1.3), (1.914, 1.096, -1.3), (1.914, 1.096, 1.3)], [], [(0, 1, 3, 2), (2, 3, 7, 6), (6, 7, 5, 4), (4, 5, 1, 0), (2, 6, 4, 0), (7, 3, 1, 5)])
_uv = me_cube_006.uv_layers.new(name='UVMap')
_uv.uv.foreach_set('vector', [0.375, 0.0, 0.625, 0.0, 0.625, 0.25, 0.375, 0.25, 0.375, 0.25, 0.625, 0.25, 0.625, 0.5, 0.375, 0.5, 0.375, 0.5, 0.625, 0.5, 0.625, 0.75, 0.375, 0.75, 0.375, 0.75, 0.625, 0.75, 0.625, 1.0, 0.375, 1.0, 0.125, 0.5, 0.375, 0.5, 0.375, 0.75, 0.125, 0.75, 0.625, 0.5, 0.875, 0.5, 0.875, 0.75, 0.625, 0.75])
me_cube_006.update()
me_cube_007 = bpy.data.meshes.new('Cube.007')
me_cube_007.from_pydata([(-0.434, -0.434, -0.434), (-0.434, -0.434, 0.434), (-0.434, 0.434, -0.434), (-0.434, 0.434, 0.434), (0.434, -0.434, -0.434), (0.434, -0.434, 0.434), (0.434, 0.434, -0.434), (0.434, 0.434, 0.434)], [], [(0, 1, 3, 2), (6, 7, 5, 4), (2, 6, 4, 0), (7, 3, 1, 5)])
_uv = me_cube_007.uv_layers.new(name='UVMap')
_uv.uv.foreach_set('vector', [0.375, 0.0, 0.625, 0.0, 0.625, 0.25, 0.375, 0.25, 0.375, 0.5, 0.625, 0.5, 0.625, 0.75, 0.375, 0.75, 0.125, 0.5, 0.375, 0.5, 0.375, 0.75, 0.125, 0.75, 0.625, 0.5, 0.875, 0.5, 0.875, 0.75, 0.625, 0.75])
me_cube_007.update()
me_plane = bpy.data.meshes.new('Plane')
me_plane.from_pydata([(-1.0, -1.0, 0.0), (1.0, -1.0, 0.0), (-1.0, 1.0, 0.0), (1.0, 1.0, 0.0)], [], [(0, 1, 3, 2)])
_uv = me_plane.uv_layers.new(name='UVMap')
_uv.uv.foreach_set('vector', [0.0, 0.0, 1.0, 0.0, 1.0, 1.0, 0.0, 1.0])
me_plane.materials.append(mat_material_001)
me_plane.update()
me_plane_001 = bpy.data.meshes.new('Plane.001')
me_plane_001.from_pydata([(-1.0, -1.0, 0.0), (1.0, -1.0, 0.0), (-1.0, 1.0, 0.0), (1.0, 1.0, 0.0)], [], [(0, 1, 3, 2)])
_uv = me_plane_001.uv_layers.new(name='UVMap')
_uv.uv.foreach_set('vector', [0.0, 0.0, 1.0, 0.0, 1.0, 1.0, 0.0, 1.0])
me_plane_001.materials.append(mat_material_001)
me_plane_001.update()
me_plane_002 = bpy.data.meshes.new('Plane.002')
me_plane_002.from_pydata([(-1.0, -1.0, 0.0), (1.0, -1.0, 0.0), (-1.0, 1.0, 0.0), (1.0, 1.0, 0.0)], [], [(0, 1, 3, 2)])
_uv = me_plane_002.uv_layers.new(name='UVMap')
_uv.uv.foreach_set('vector', [0.0, 0.0, 1.0, 0.0, 1.0, 1.0, 0.0, 1.0])
me_plane_002.materials.append(mat_material_001)
me_plane_002.update()
me_plane_003 = bpy.data.meshes.new('Plane.003')
me_plane_003.from_pydata([(-1.0, -1.0, 0.0), (1.0, -1.0, 0.0), (-1.0, 1.0, 0.0), (1.0, 1.0, 0.0)], [], [(0, 1, 3, 2)])
_uv = me_plane_003.uv_layers.new(name='UVMap')
_uv.uv.foreach_set('vector', [0.0, 0.0, 1.0, 0.0, 1.0, 1.0, 0.0, 1.0])
me_plane_003.materials.append(mat_material_001)
me_plane_003.update()
me_cube_005 = bpy.data.meshes.new('Cube.005')
me_cube_005.from_pydata([(-1.0, -1.0, -1.0), (-1.0, -1.0, 1.0), (-1.0, 1.0, -1.0), (-1.0, 1.0, 1.0), (1.0, -1.0, -1.0), (1.0, -1.0, 1.0)], [], [(0, 1, 3, 2), (4, 5, 1, 0)])
_uv = me_cube_005.uv_layers.new(name='UVMap')
_uv.uv.foreach_set('vector', [0.375, 0.0, 0.625, 0.0, 0.625, 0.25, 0.375, 0.25, 0.375, 0.75, 0.625, 0.75, 0.625, 1.0, 0.375, 1.0])
me_cube_005.materials.append(mat_material)
me_cube_005.update()
me_cube = bpy.data.meshes.new('Cube')
me_cube.from_pydata([(-1.0, -1.0, -1.0), (-1.0, -1.0, 1.0), (-1.0, 1.0, -1.0), (-1.0, 1.0, 1.0), (1.0, -1.0, -1.0), (1.0, -1.0, 1.0), (1.0, 1.0, -1.0), (1.0, 1.0, 1.0)], [], [(0, 1, 3, 2), (2, 3, 7, 6), (6, 7, 5, 4), (4, 5, 1, 0), (2, 6, 4, 0), (7, 3, 1, 5)])
_uv = me_cube.uv_layers.new(name='UVMap')
_uv.uv.foreach_set('vector', [0.3559, 0.35, 0.3588, 0.35, 0.3588, 0.353, 0.3559, 0.353, 0.3559, 0.353, 0.3588, 0.353, 0.3588, 0.3559, 0.3559, 0.3559, 0.3559, 0.3559, 0.3588, 0.3559, 0.3588, 0.3588, 0.3559, 0.3588, 0.3559, 0.3588, 0.3588, 0.3588, 0.3588, 0.3617, 0.3559, 0.3617, 0.353, 0.3559, 0.3559, 0.3559, 0.3559, 0.3588, 0.353, 0.3588, 0.3588, 0.3559, 0.3617, 0.3559, 0.3617, 0.3588, 0.3588, 0.3588])
_uv.active_render = True
_uv = me_cube.uv_layers.new(name='SimpleBake')
_uv.uv.foreach_set('vector', [0.3559, 0.35, 0.3588, 0.35, 0.3588, 0.353, 0.3559, 0.353, 0.3559, 0.353, 0.3588, 0.353, 0.3588, 0.3559, 0.3559, 0.3559, 0.3559, 0.3559, 0.3588, 0.3559, 0.3588, 0.3588, 0.3559, 0.3588, 0.3559, 0.3588, 0.3588, 0.3588, 0.3588, 0.3617, 0.3559, 0.3617, 0.353, 0.3559, 0.3559, 0.3559, 0.3559, 0.3588, 0.353, 0.3588, 0.3588, 0.3559, 0.3617, 0.3559, 0.3617, 0.3588, 0.3588, 0.3588])
me_cube.materials.append(mat_wood)
me_cube.update()
me_cube_002 = bpy.data.meshes.new('Cube.002')
me_cube_002.from_pydata([(-4.911, -4.911, -0.08436), (-4.911, -4.911, 0.08436), (-4.911, 4.911, -0.08436), (-4.911, 4.911, 0.08436), (4.911, -4.911, -0.08436), (4.911, -4.911, 0.08436), (4.911, 4.911, -0.08436), (4.911, 4.911, 0.08436)], [], [(0, 1, 3, 2), (2, 3, 7, 6), (6, 7, 5, 4), (4, 5, 1, 0), (2, 6, 4, 0), (7, 3, 1, 5)])
_uv = me_cube_002.uv_layers.new(name='UVMap')
_uv.uv.foreach_set('vector', [0.742, 0.2491, 0.7463, 0.2534, 0.4991, 0.5021, 0.4948, 0.4979, 0.4948, 0.4979, 0.4991, 0.5021, 0.2519, 0.7509, 0.2476, 0.7466, 0.2476, 0.7466, 0.2519, 0.7509, 0.004663, 0.9996, 0.0003902, 0.9954, 0.9892, 0.0003904, 0.9935, 0.004637, 0.7463, 0.2534, 0.742, 0.2491, 0.3527, 0.3527, 0.002025, 0.3527, 0.002025, 0.002025, 0.3527, 0.002025, 0.8584, 0.8602, 0.5077, 0.8602, 0.5077, 0.5095, 0.8584, 0.5095])
_uv = me_cube_002.uv_layers.new(name='SimpleBake')
_uv.uv.foreach_set('vector', [0.742, 0.2491, 0.7463, 0.2534, 0.4991, 0.5021, 0.4948, 0.4979, 0.4948, 0.4979, 0.4991, 0.5021, 0.2519, 0.7509, 0.2476, 0.7466, 0.2476, 0.7466, 0.2519, 0.7509, 0.004663, 0.9996, 0.0003902, 0.9954, 0.9892, 0.0003904, 0.9935, 0.004637, 0.7463, 0.2534, 0.742, 0.2491, 0.3527, 0.3527, 0.002025, 0.3527, 0.002025, 0.002025, 0.3527, 0.002025, 0.8584, 0.8602, 0.5077, 0.8602, 0.5077, 0.5095, 0.8584, 0.5095])
_uv.active_render = True
me_cube_002.materials.append(mat_wood)
me_cube_002.update()

# ---- objects
ob_background = bpy.data.objects.new('background', me_plane_004)
ob_tunneling = bpy.data.objects.new('tunneling', me_cube_001)
ob_door_cavity = bpy.data.objects.new('door cavity', me_cube_004)
ob_window_cavity = bpy.data.objects.new('window cavity', me_cube_006)
ob_shelf = bpy.data.objects.new('shelf', me_cube_007)
ob_postulate1 = bpy.data.objects.new('postulate1', me_plane)
ob_postulate2 = bpy.data.objects.new('postulate2', me_plane_001)
ob_postulate3 = bpy.data.objects.new('postulate3', me_plane_002)
ob_postulate4 = bpy.data.objects.new('postulate4', me_plane_003)
ob_walls = bpy.data.objects.new('walls', me_cube_005)
ob_cube = bpy.data.objects.new('Cube', me_cube)
ob_floor = bpy.data.objects.new('floor', me_cube_002)
ob_backlight = bpy.data.objects.new('backlight', light_point_001)
ob_camera = bpy.data.objects.new('Camera', cam_camera)
ob_room_ambience = bpy.data.objects.new('room ambience', light_point)

# ---- transforms, parenting, visibility, modifiers, constraints
ob_background.location = (0.0, -4.194, -0.2151)
ob_background.scale = (16.18, 16.18, 16.18)
_m = ob_background.modifiers.new('Auto Smooth', 'NODES')
_m.node_group = ng_auto_smooth
_gi = [s.identifier for s in ng_auto_smooth.interface.items_tree if s.item_type == 'SOCKET' and s.in_out == 'INPUT']
_m[_gi[1]] = 0.5236  # Angle
ob_tunneling.location = (-3.963, 3.321, 3.11)
ob_tunneling.rotation_euler = (0.0, -0.0, 0.8293)
_m = ob_tunneling.modifiers.new('Bevel', 'BEVEL')
_m.width = 0.01
_m.width_pct = 0.01
_m.segments = 4
ob_door_cavity.location = (-5.41, 2.916, 3.133)
ob_door_cavity.hide_render = True
_m = ob_door_cavity.modifiers.new('Bevel', 'BEVEL')
_m.width = 0.01
_m.width_pct = 0.01
_m.segments = 4
_c = ob_door_cavity.constraints.new('COPY_LOCATION'); _c.name = 'Copy Location'
ob_window_cavity.location = (0.0, -4.879, 5.322)
ob_window_cavity.hide_render = True
_m = ob_window_cavity.modifiers.new('Bevel', 'BEVEL')
_m.width = 0.01
_m.width_pct = 0.01
_m.segments = 4
ob_shelf.location = (-4.295, -4.419, 0.569)
ob_shelf.rotation_euler = (0.0, -0.0, -0.01072)
_m = ob_shelf.modifiers.new('Solidify', 'SOLIDIFY')
_m.thickness = 0.11
_m.offset = 1.0
_m.use_even_offset = True
_m = ob_shelf.modifiers.new('Array', 'ARRAY')
_m = ob_shelf.modifiers.new('Array.001', 'ARRAY')
_m.count = 4
_m.relative_offset_displace = (0.0, 0.0, 1.0)
ob_postulate1.location = (-4.903, -2.131, 5.714)
ob_postulate1.rotation_euler = (-0.0, 1.571, 0.0)
ob_postulate1.scale = (1.0, 0.6953, 1.0)
ob_postulate2.location = (-4.903, -2.43, 3.933)
ob_postulate2.rotation_euler = (-0.0, 1.571, 0.0)
ob_postulate2.scale = (0.5667, 0.8702, 1.252)
ob_postulate3.location = (-4.903, -0.6222, 4.432)
ob_postulate3.rotation_euler = (-0.0, 1.571, 0.0)
ob_postulate3.scale = (0.8119, 0.7405, 0.7916)
ob_postulate4.location = (-4.903, -0.5024, 5.791)
ob_postulate4.rotation_euler = (-0.0, 1.571, 0.0)
ob_postulate4.scale = (0.4036, 0.6196, 0.8912)
ob_walls.location = (0.0, 0.0, 4.725)
ob_walls.scale = (4.909, 4.909, 4.909)
_m = ob_walls.modifiers.new('Boolean', 'BOOLEAN')
_m.object = ob_door_cavity
_m = ob_walls.modifiers.new('Boolean.001', 'BOOLEAN')
_m.object = ob_window_cavity
_m = ob_walls.modifiers.new('Solidify', 'SOLIDIFY')
_m.thickness = 0.08
_m.offset = 1.0
_m.use_even_offset = True
_m = ob_walls.modifiers.new('Bevel', 'BEVEL')
_m.width = 0.005
_m.width_pct = 0.005
_m.segments = 5
ob_cube.location = (0.0, 0.0, 6.641)
ob_floor.location = (0.0, 0.0, -0.09014)
ob_backlight.location = (0.0, -10.45, 15.18)
ob_backlight.rotation_euler = (-0.698, 0.8595, -0.3305)
ob_camera.location = (15.09, 15.16, 11.34)
ob_camera.rotation_euler = (1.282, -1.309e-07, 2.357)
ob_camera.scale = (1.0, 1.0, 1.0)
ob_room_ambience.location = (0.0, -0.03946, 9.716)

# ---- collection membership
scene.collection.objects.link(ob_background)
col_main_scene.objects.link(ob_tunneling)
col_main_scene.objects.link(ob_door_cavity)
col_main_scene.objects.link(ob_window_cavity)
col_main_scene.objects.link(ob_shelf)
col_main_scene.objects.link(ob_postulate1)
col_main_scene.objects.link(ob_postulate2)
col_main_scene.objects.link(ob_postulate3)
col_main_scene.objects.link(ob_postulate4)
col_quantum_room.objects.link(ob_walls)
col_quantum_room.objects.link(ob_cube)
col_quantum_room.objects.link(ob_floor)
col_lca.objects.link(ob_backlight)
col_lca.objects.link(ob_camera)
col_lca.objects.link(ob_room_ambience)

# ---- scene / render settings (as saved in the file)
scene.camera = ob_camera
scene.frame_start = 1; scene.frame_end = 250; scene.frame_set(2)
scene.render.engine = 'CYCLES'
scene.render.image_settings.exr_codec = 'NONE'
scene.render.resolution_x = 2000
scene.render.resolution_y = 2000
scene.render.simplify_subdivision_render = 0
scene.render.simplify_child_particles_render = 0.0
scene.cycles.shading_system = True
scene.cycles.use_denoising = False
scene.cycles.samples = 256
scene.cycles.sampling_pattern = 'TABULATED_SOBOL'
scene.cycles.adaptive_threshold = 0.05
scene.eevee.use_shadows = False
scene.view_settings.view_transform = 'Filmic'
bpy.context.view_layer.update()
